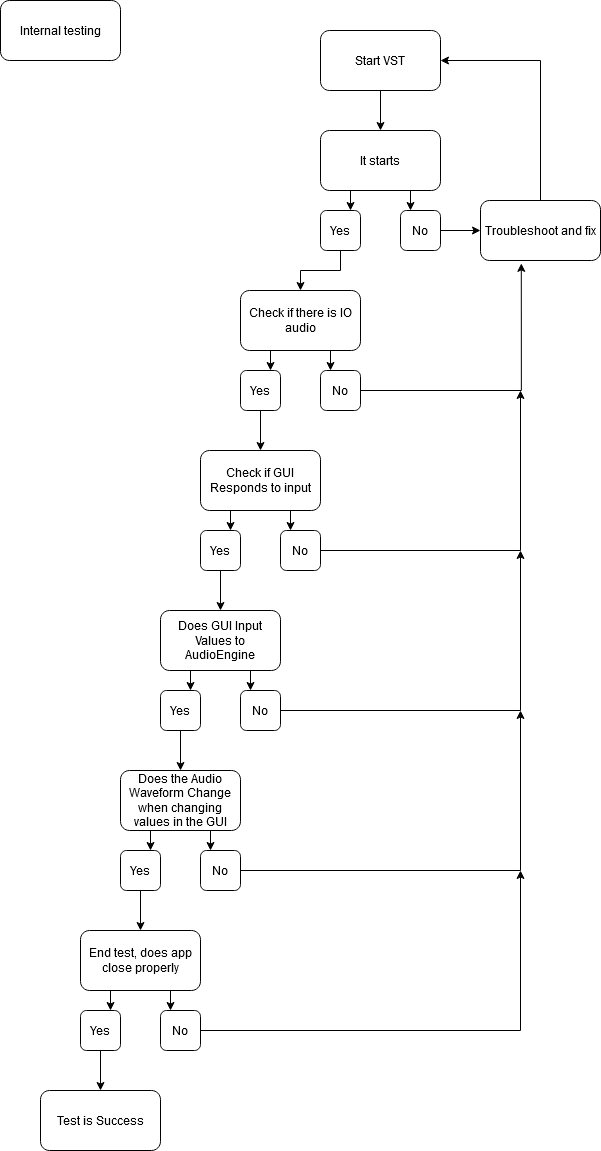

The diagram above was exported from draw.io. Its source (the exported page's mxGraphModel, read from the mxfile embedded in the PNG):
<mxGraphModel dx="2946" dy="1546" grid="1" gridSize="10" guides="1" tooltips="1" connect="1" arrows="1" fold="1" page="1" pageScale="1" pageWidth="827" pageHeight="1169" math="0" shadow="0">
  <root>
    <mxCell id="0" />
    <mxCell id="1" parent="0" />
    <mxCell id="dBsnU_E0NrnqXng_iWY4-1" value="&lt;div&gt;Internal testing&lt;/div&gt;" style="rounded=1;whiteSpace=wrap;html=1;" vertex="1" parent="1">
      <mxGeometry x="40" y="30" width="120" height="60" as="geometry" />
    </mxCell>
    <mxCell id="dBsnU_E0NrnqXng_iWY4-11" style="edgeStyle=orthogonalEdgeStyle;rounded=0;orthogonalLoop=1;jettySize=auto;html=1;exitX=0.5;exitY=1;exitDx=0;exitDy=0;entryX=0.5;entryY=0;entryDx=0;entryDy=0;" edge="1" parent="1" source="dBsnU_E0NrnqXng_iWY4-2" target="dBsnU_E0NrnqXng_iWY4-3">
      <mxGeometry relative="1" as="geometry" />
    </mxCell>
    <mxCell id="dBsnU_E0NrnqXng_iWY4-2" value="Start VST" style="rounded=1;whiteSpace=wrap;html=1;" vertex="1" parent="1">
      <mxGeometry x="360" y="60" width="120" height="60" as="geometry" />
    </mxCell>
    <mxCell id="dBsnU_E0NrnqXng_iWY4-12" style="edgeStyle=orthogonalEdgeStyle;rounded=0;orthogonalLoop=1;jettySize=auto;html=1;exitX=0.25;exitY=1;exitDx=0;exitDy=0;entryX=0.75;entryY=0;entryDx=0;entryDy=0;" edge="1" parent="1" source="dBsnU_E0NrnqXng_iWY4-3" target="dBsnU_E0NrnqXng_iWY4-9">
      <mxGeometry relative="1" as="geometry" />
    </mxCell>
    <mxCell id="dBsnU_E0NrnqXng_iWY4-13" style="edgeStyle=orthogonalEdgeStyle;rounded=0;orthogonalLoop=1;jettySize=auto;html=1;exitX=0.75;exitY=1;exitDx=0;exitDy=0;entryX=0.25;entryY=0;entryDx=0;entryDy=0;" edge="1" parent="1" source="dBsnU_E0NrnqXng_iWY4-3" target="dBsnU_E0NrnqXng_iWY4-5">
      <mxGeometry relative="1" as="geometry" />
    </mxCell>
    <mxCell id="dBsnU_E0NrnqXng_iWY4-3" value="It starts" style="rounded=1;whiteSpace=wrap;html=1;" vertex="1" parent="1">
      <mxGeometry x="360" y="160" width="120" height="60" as="geometry" />
    </mxCell>
    <mxCell id="dBsnU_E0NrnqXng_iWY4-14" style="edgeStyle=orthogonalEdgeStyle;rounded=0;orthogonalLoop=1;jettySize=auto;html=1;exitX=1;exitY=0.5;exitDx=0;exitDy=0;entryX=0;entryY=0.5;entryDx=0;entryDy=0;" edge="1" parent="1" source="dBsnU_E0NrnqXng_iWY4-5" target="dBsnU_E0NrnqXng_iWY4-8">
      <mxGeometry relative="1" as="geometry" />
    </mxCell>
    <mxCell id="dBsnU_E0NrnqXng_iWY4-5" value="No" style="rounded=1;whiteSpace=wrap;html=1;" vertex="1" parent="1">
      <mxGeometry x="440" y="240" width="40" height="40" as="geometry" />
    </mxCell>
    <mxCell id="dBsnU_E0NrnqXng_iWY4-39" style="edgeStyle=orthogonalEdgeStyle;rounded=0;orthogonalLoop=1;jettySize=auto;html=1;entryX=1;entryY=0.5;entryDx=0;entryDy=0;" edge="1" parent="1" source="dBsnU_E0NrnqXng_iWY4-8" target="dBsnU_E0NrnqXng_iWY4-2">
      <mxGeometry relative="1" as="geometry">
        <mxPoint x="690" y="260" as="targetPoint" />
        <Array as="points">
          <mxPoint x="580" y="90" />
        </Array>
      </mxGeometry>
    </mxCell>
    <mxCell id="dBsnU_E0NrnqXng_iWY4-8" value="Troubleshoot and fix" style="rounded=1;whiteSpace=wrap;html=1;" vertex="1" parent="1">
      <mxGeometry x="520" y="230" width="120" height="60" as="geometry" />
    </mxCell>
    <mxCell id="dBsnU_E0NrnqXng_iWY4-26" style="edgeStyle=orthogonalEdgeStyle;rounded=0;orthogonalLoop=1;jettySize=auto;html=1;entryX=0.5;entryY=0;entryDx=0;entryDy=0;" edge="1" parent="1" source="dBsnU_E0NrnqXng_iWY4-9" target="dBsnU_E0NrnqXng_iWY4-23">
      <mxGeometry relative="1" as="geometry" />
    </mxCell>
    <mxCell id="dBsnU_E0NrnqXng_iWY4-9" value="Yes " style="rounded=1;whiteSpace=wrap;html=1;" vertex="1" parent="1">
      <mxGeometry x="360" y="240" width="40" height="40" as="geometry" />
    </mxCell>
    <mxCell id="dBsnU_E0NrnqXng_iWY4-37" style="edgeStyle=orthogonalEdgeStyle;rounded=0;orthogonalLoop=1;jettySize=auto;html=1;entryX=0.5;entryY=0;entryDx=0;entryDy=0;" edge="1" parent="1" source="dBsnU_E0NrnqXng_iWY4-21" target="dBsnU_E0NrnqXng_iWY4-36">
      <mxGeometry relative="1" as="geometry" />
    </mxCell>
    <mxCell id="dBsnU_E0NrnqXng_iWY4-21" value="Yes " style="rounded=1;whiteSpace=wrap;html=1;" vertex="1" parent="1">
      <mxGeometry x="280" y="400" width="40" height="40" as="geometry" />
    </mxCell>
    <mxCell id="dBsnU_E0NrnqXng_iWY4-30" style="edgeStyle=orthogonalEdgeStyle;rounded=0;orthogonalLoop=1;jettySize=auto;html=1;exitX=0.75;exitY=1;exitDx=0;exitDy=0;entryX=0.25;entryY=0;entryDx=0;entryDy=0;" edge="1" parent="1" source="dBsnU_E0NrnqXng_iWY4-23" target="dBsnU_E0NrnqXng_iWY4-24">
      <mxGeometry relative="1" as="geometry" />
    </mxCell>
    <mxCell id="dBsnU_E0NrnqXng_iWY4-31" style="edgeStyle=orthogonalEdgeStyle;rounded=0;orthogonalLoop=1;jettySize=auto;html=1;exitX=0.25;exitY=1;exitDx=0;exitDy=0;entryX=0.75;entryY=0;entryDx=0;entryDy=0;" edge="1" parent="1" source="dBsnU_E0NrnqXng_iWY4-23" target="dBsnU_E0NrnqXng_iWY4-21">
      <mxGeometry relative="1" as="geometry" />
    </mxCell>
    <mxCell id="dBsnU_E0NrnqXng_iWY4-23" value="Check if there is IO audio" style="rounded=1;whiteSpace=wrap;html=1;" vertex="1" parent="1">
      <mxGeometry x="280" y="320" width="120" height="60" as="geometry" />
    </mxCell>
    <mxCell id="dBsnU_E0NrnqXng_iWY4-29" style="edgeStyle=orthogonalEdgeStyle;rounded=0;orthogonalLoop=1;jettySize=auto;html=1;entryX=0.34;entryY=1.048;entryDx=0;entryDy=0;entryPerimeter=0;" edge="1" parent="1" source="dBsnU_E0NrnqXng_iWY4-24" target="dBsnU_E0NrnqXng_iWY4-8">
      <mxGeometry relative="1" as="geometry" />
    </mxCell>
    <mxCell id="dBsnU_E0NrnqXng_iWY4-24" value="No" style="rounded=1;whiteSpace=wrap;html=1;" vertex="1" parent="1">
      <mxGeometry x="360" y="400" width="40" height="40" as="geometry" />
    </mxCell>
    <mxCell id="dBsnU_E0NrnqXng_iWY4-45" style="edgeStyle=orthogonalEdgeStyle;rounded=0;orthogonalLoop=1;jettySize=auto;html=1;" edge="1" parent="1" source="dBsnU_E0NrnqXng_iWY4-32" target="dBsnU_E0NrnqXng_iWY4-44">
      <mxGeometry relative="1" as="geometry" />
    </mxCell>
    <mxCell id="dBsnU_E0NrnqXng_iWY4-32" value="Yes " style="rounded=1;whiteSpace=wrap;html=1;" vertex="1" parent="1">
      <mxGeometry x="240" y="560" width="40" height="40" as="geometry" />
    </mxCell>
    <mxCell id="dBsnU_E0NrnqXng_iWY4-33" style="edgeStyle=orthogonalEdgeStyle;rounded=0;orthogonalLoop=1;jettySize=auto;html=1;exitX=0.75;exitY=1;exitDx=0;exitDy=0;entryX=0.25;entryY=0;entryDx=0;entryDy=0;" edge="1" source="dBsnU_E0NrnqXng_iWY4-36" target="dBsnU_E0NrnqXng_iWY4-35" parent="1">
      <mxGeometry relative="1" as="geometry" />
    </mxCell>
    <mxCell id="dBsnU_E0NrnqXng_iWY4-34" style="edgeStyle=orthogonalEdgeStyle;rounded=0;orthogonalLoop=1;jettySize=auto;html=1;exitX=0.25;exitY=1;exitDx=0;exitDy=0;entryX=0.75;entryY=0;entryDx=0;entryDy=0;" edge="1" source="dBsnU_E0NrnqXng_iWY4-36" target="dBsnU_E0NrnqXng_iWY4-32" parent="1">
      <mxGeometry relative="1" as="geometry" />
    </mxCell>
    <mxCell id="dBsnU_E0NrnqXng_iWY4-38" style="edgeStyle=orthogonalEdgeStyle;rounded=0;orthogonalLoop=1;jettySize=auto;html=1;" edge="1" parent="1" source="dBsnU_E0NrnqXng_iWY4-35">
      <mxGeometry relative="1" as="geometry">
        <mxPoint x="560" y="420" as="targetPoint" />
      </mxGeometry>
    </mxCell>
    <mxCell id="dBsnU_E0NrnqXng_iWY4-35" value="No" style="rounded=1;whiteSpace=wrap;html=1;" vertex="1" parent="1">
      <mxGeometry x="320" y="560" width="40" height="40" as="geometry" />
    </mxCell>
    <mxCell id="dBsnU_E0NrnqXng_iWY4-36" value="Check if GUI Responds to input" style="rounded=1;whiteSpace=wrap;html=1;" vertex="1" parent="1">
      <mxGeometry x="240" y="480" width="120" height="60" as="geometry" />
    </mxCell>
    <mxCell id="dBsnU_E0NrnqXng_iWY4-52" style="edgeStyle=orthogonalEdgeStyle;rounded=0;orthogonalLoop=1;jettySize=auto;html=1;entryX=0.5;entryY=0;entryDx=0;entryDy=0;" edge="1" parent="1" source="dBsnU_E0NrnqXng_iWY4-40" target="dBsnU_E0NrnqXng_iWY4-51">
      <mxGeometry relative="1" as="geometry" />
    </mxCell>
    <mxCell id="dBsnU_E0NrnqXng_iWY4-40" value="Yes " style="rounded=1;whiteSpace=wrap;html=1;" vertex="1" parent="1">
      <mxGeometry x="200" y="720" width="40" height="40" as="geometry" />
    </mxCell>
    <mxCell id="dBsnU_E0NrnqXng_iWY4-41" style="edgeStyle=orthogonalEdgeStyle;rounded=0;orthogonalLoop=1;jettySize=auto;html=1;exitX=0.75;exitY=1;exitDx=0;exitDy=0;entryX=0.25;entryY=0;entryDx=0;entryDy=0;" edge="1" source="dBsnU_E0NrnqXng_iWY4-44" target="dBsnU_E0NrnqXng_iWY4-43" parent="1">
      <mxGeometry relative="1" as="geometry" />
    </mxCell>
    <mxCell id="dBsnU_E0NrnqXng_iWY4-42" style="edgeStyle=orthogonalEdgeStyle;rounded=0;orthogonalLoop=1;jettySize=auto;html=1;exitX=0.25;exitY=1;exitDx=0;exitDy=0;entryX=0.75;entryY=0;entryDx=0;entryDy=0;" edge="1" source="dBsnU_E0NrnqXng_iWY4-44" target="dBsnU_E0NrnqXng_iWY4-40" parent="1">
      <mxGeometry relative="1" as="geometry" />
    </mxCell>
    <mxCell id="dBsnU_E0NrnqXng_iWY4-46" style="edgeStyle=orthogonalEdgeStyle;rounded=0;orthogonalLoop=1;jettySize=auto;html=1;" edge="1" parent="1" source="dBsnU_E0NrnqXng_iWY4-43">
      <mxGeometry relative="1" as="geometry">
        <mxPoint x="560.0000000000002" y="580" as="targetPoint" />
      </mxGeometry>
    </mxCell>
    <mxCell id="dBsnU_E0NrnqXng_iWY4-43" value="No" style="rounded=1;whiteSpace=wrap;html=1;" vertex="1" parent="1">
      <mxGeometry x="280" y="720" width="40" height="40" as="geometry" />
    </mxCell>
    <mxCell id="dBsnU_E0NrnqXng_iWY4-44" value="Does GUI Input Values to AudioEngine" style="rounded=1;whiteSpace=wrap;html=1;" vertex="1" parent="1">
      <mxGeometry x="200" y="640" width="120" height="60" as="geometry" />
    </mxCell>
    <mxCell id="dBsnU_E0NrnqXng_iWY4-66" style="edgeStyle=orthogonalEdgeStyle;rounded=0;orthogonalLoop=1;jettySize=auto;html=1;entryX=0.5;entryY=0;entryDx=0;entryDy=0;" edge="1" parent="1" source="dBsnU_E0NrnqXng_iWY4-47" target="dBsnU_E0NrnqXng_iWY4-55">
      <mxGeometry relative="1" as="geometry" />
    </mxCell>
    <mxCell id="dBsnU_E0NrnqXng_iWY4-47" value="Yes " style="rounded=1;whiteSpace=wrap;html=1;" vertex="1" parent="1">
      <mxGeometry x="160" y="880" width="40" height="40" as="geometry" />
    </mxCell>
    <mxCell id="dBsnU_E0NrnqXng_iWY4-48" style="edgeStyle=orthogonalEdgeStyle;rounded=0;orthogonalLoop=1;jettySize=auto;html=1;exitX=0.75;exitY=1;exitDx=0;exitDy=0;entryX=0.25;entryY=0;entryDx=0;entryDy=0;" edge="1" source="dBsnU_E0NrnqXng_iWY4-51" target="dBsnU_E0NrnqXng_iWY4-50" parent="1">
      <mxGeometry relative="1" as="geometry" />
    </mxCell>
    <mxCell id="dBsnU_E0NrnqXng_iWY4-49" style="edgeStyle=orthogonalEdgeStyle;rounded=0;orthogonalLoop=1;jettySize=auto;html=1;exitX=0.25;exitY=1;exitDx=0;exitDy=0;entryX=0.75;entryY=0;entryDx=0;entryDy=0;" edge="1" source="dBsnU_E0NrnqXng_iWY4-51" target="dBsnU_E0NrnqXng_iWY4-47" parent="1">
      <mxGeometry relative="1" as="geometry" />
    </mxCell>
    <mxCell id="dBsnU_E0NrnqXng_iWY4-53" style="edgeStyle=orthogonalEdgeStyle;rounded=0;orthogonalLoop=1;jettySize=auto;html=1;" edge="1" parent="1" source="dBsnU_E0NrnqXng_iWY4-50">
      <mxGeometry relative="1" as="geometry">
        <mxPoint x="560.0000000000002" y="740" as="targetPoint" />
      </mxGeometry>
    </mxCell>
    <mxCell id="dBsnU_E0NrnqXng_iWY4-50" value="No" style="rounded=1;whiteSpace=wrap;html=1;" vertex="1" parent="1">
      <mxGeometry x="240" y="880" width="40" height="40" as="geometry" />
    </mxCell>
    <mxCell id="dBsnU_E0NrnqXng_iWY4-51" value="Does the Audio Waveform Change when changing values in the GUI" style="rounded=1;whiteSpace=wrap;html=1;" vertex="1" parent="1">
      <mxGeometry x="160" y="800" width="120" height="60" as="geometry" />
    </mxCell>
    <mxCell id="dBsnU_E0NrnqXng_iWY4-55" value="End test, does app close properly" style="rounded=1;whiteSpace=wrap;html=1;" vertex="1" parent="1">
      <mxGeometry x="120" y="960" width="120" height="60" as="geometry" />
    </mxCell>
    <mxCell id="dBsnU_E0NrnqXng_iWY4-72" style="edgeStyle=orthogonalEdgeStyle;rounded=0;orthogonalLoop=1;jettySize=auto;html=1;entryX=0.5;entryY=0;entryDx=0;entryDy=0;" edge="1" parent="1" source="dBsnU_E0NrnqXng_iWY4-61" target="dBsnU_E0NrnqXng_iWY4-67">
      <mxGeometry relative="1" as="geometry" />
    </mxCell>
    <mxCell id="dBsnU_E0NrnqXng_iWY4-61" value="Yes " style="rounded=1;whiteSpace=wrap;html=1;" vertex="1" parent="1">
      <mxGeometry x="120" y="1040" width="40" height="40" as="geometry" />
    </mxCell>
    <mxCell id="dBsnU_E0NrnqXng_iWY4-62" style="edgeStyle=orthogonalEdgeStyle;rounded=0;orthogonalLoop=1;jettySize=auto;html=1;exitX=0.75;exitY=1;exitDx=0;exitDy=0;entryX=0.25;entryY=0;entryDx=0;entryDy=0;" edge="1" target="dBsnU_E0NrnqXng_iWY4-64" parent="1">
      <mxGeometry relative="1" as="geometry">
        <mxPoint x="210.00000000000023" y="1020" as="sourcePoint" />
      </mxGeometry>
    </mxCell>
    <mxCell id="dBsnU_E0NrnqXng_iWY4-63" style="edgeStyle=orthogonalEdgeStyle;rounded=0;orthogonalLoop=1;jettySize=auto;html=1;exitX=0.25;exitY=1;exitDx=0;exitDy=0;entryX=0.75;entryY=0;entryDx=0;entryDy=0;" edge="1" target="dBsnU_E0NrnqXng_iWY4-61" parent="1">
      <mxGeometry relative="1" as="geometry">
        <mxPoint x="150" y="1020" as="sourcePoint" />
      </mxGeometry>
    </mxCell>
    <mxCell id="dBsnU_E0NrnqXng_iWY4-65" style="edgeStyle=orthogonalEdgeStyle;rounded=0;orthogonalLoop=1;jettySize=auto;html=1;" edge="1" parent="1" source="dBsnU_E0NrnqXng_iWY4-64">
      <mxGeometry relative="1" as="geometry">
        <mxPoint x="560.0000000000002" y="900" as="targetPoint" />
      </mxGeometry>
    </mxCell>
    <mxCell id="dBsnU_E0NrnqXng_iWY4-64" value="No" style="rounded=1;whiteSpace=wrap;html=1;" vertex="1" parent="1">
      <mxGeometry x="200" y="1040" width="40" height="40" as="geometry" />
    </mxCell>
    <mxCell id="dBsnU_E0NrnqXng_iWY4-67" value="Test is Success" style="rounded=1;whiteSpace=wrap;html=1;" vertex="1" parent="1">
      <mxGeometry x="80" y="1120" width="120" height="60" as="geometry" />
    </mxCell>
  </root>
</mxGraphModel>